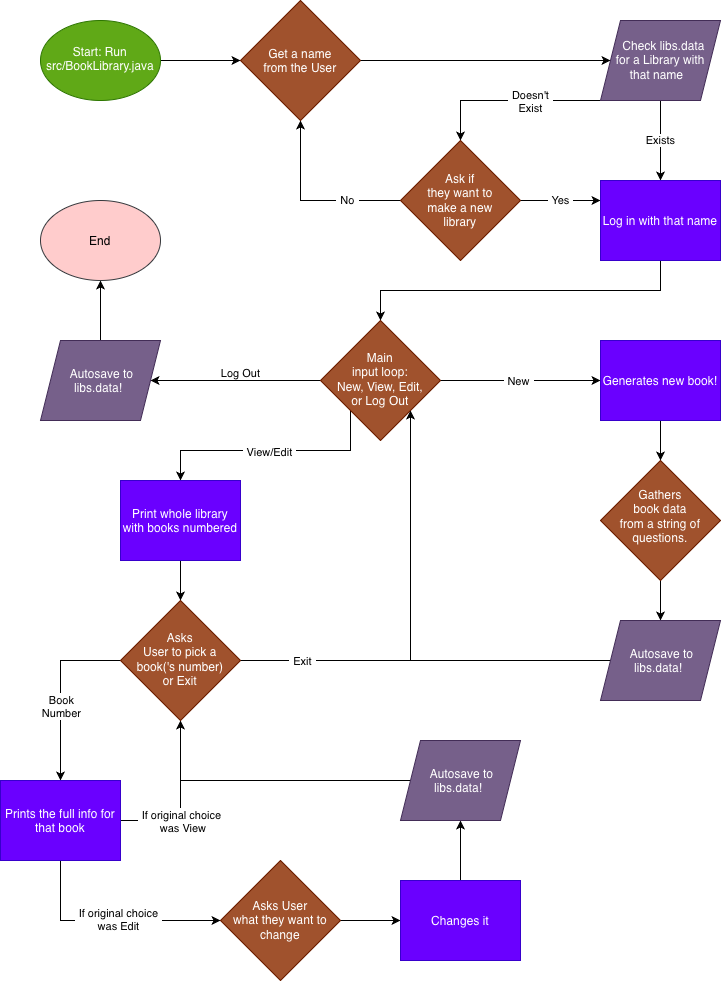

The diagram above was exported from draw.io. Its source (the exported page's mxGraphModel, read from the mxfile embedded in the PNG):
<mxGraphModel dx="1006" dy="690" grid="1" gridSize="10" guides="1" tooltips="1" connect="1" arrows="1" fold="1" page="1" pageScale="1" pageWidth="850" pageHeight="1100" math="0" shadow="0">
  <root>
    <mxCell id="0" />
    <mxCell id="1" parent="0" />
    <mxCell id="2Kr7P1EANF0jjBTE7YRJ-4" edge="1" parent="1" source="2Kr7P1EANF0jjBTE7YRJ-1" style="edgeStyle=orthogonalEdgeStyle;rounded=0;orthogonalLoop=1;jettySize=auto;html=1;exitX=1;exitY=0.5;exitDx=0;exitDy=0;entryX=0;entryY=0.5;entryDx=0;entryDy=0;defaultLabelBackgroundColor=page;labelPadding=0 4;" target="2Kr7P1EANF0jjBTE7YRJ-2">
      <mxGeometry relative="1" as="geometry" />
    </mxCell>
    <mxCell id="2Kr7P1EANF0jjBTE7YRJ-1" parent="1" style="ellipse;whiteSpace=wrap;html=1;shapeInside=1;fillColor=#60a917;fontColor=#ffffff;strokeColor=#2D7600;" value="Start: Run src/BookLibrary.java" vertex="1">
      <mxGeometry height="80" width="120" x="80" y="40" as="geometry" />
    </mxCell>
    <mxCell id="2Kr7P1EANF0jjBTE7YRJ-5" edge="1" parent="1" source="2Kr7P1EANF0jjBTE7YRJ-2" style="edgeStyle=orthogonalEdgeStyle;rounded=0;orthogonalLoop=1;jettySize=auto;html=1;exitX=1;exitY=0.5;exitDx=0;exitDy=0;entryX=0;entryY=0.5;entryDx=0;entryDy=0;defaultLabelBackgroundColor=page;labelPadding=0 4;" target="2Kr7P1EANF0jjBTE7YRJ-3">
      <mxGeometry relative="1" as="geometry" />
    </mxCell>
    <mxCell id="2Kr7P1EANF0jjBTE7YRJ-2" parent="1" style="rhombus;whiteSpace=wrap;html=1;shapeInside=1;fillColor=#a0522d;fontColor=#ffffff;strokeColor=#6D1F00;" value="Get a name from the User" vertex="1">
      <mxGeometry height="120" width="120" x="280" y="20" as="geometry" />
    </mxCell>
    <mxCell id="2Kr7P1EANF0jjBTE7YRJ-7" edge="1" parent="1" style="edgeStyle=orthogonalEdgeStyle;rounded=0;orthogonalLoop=1;jettySize=auto;html=1;exitX=0;exitY=1;exitDx=0;exitDy=0;entryX=0.5;entryY=0;entryDx=0;entryDy=0;defaultLabelBackgroundColor=page;labelPadding=0 4;" target="2Kr7P1EANF0jjBTE7YRJ-6">
      <mxGeometry relative="1" x="-0.0071" as="geometry">
        <mxPoint x="641" y="120" as="sourcePoint" />
        <mxPoint x="571" y="190" as="targetPoint" />
      </mxGeometry>
    </mxCell>
    <mxCell id="2Kr7P1EANF0jjBTE7YRJ-15" connectable="0" parent="2Kr7P1EANF0jjBTE7YRJ-7" style="edgeLabel;html=1;align=center;verticalAlign=middle;resizable=0;points=[];inheritText=1;defaultLabelBackgroundColor=page;labelPadding=0 4;" value="Doesn't&lt;div&gt;Exist&lt;/div&gt;" vertex="1">
      <mxGeometry relative="1" x="-0.2057" as="geometry">
        <mxPoint as="offset" />
      </mxGeometry>
    </mxCell>
    <mxCell id="2Kr7P1EANF0jjBTE7YRJ-11" edge="1" parent="1" source="2Kr7P1EANF0jjBTE7YRJ-3" style="edgeStyle=orthogonalEdgeStyle;rounded=0;orthogonalLoop=1;jettySize=auto;html=1;exitX=0.5;exitY=1;exitDx=0;exitDy=0;entryX=0.5;entryY=0;entryDx=0;entryDy=0;defaultLabelBackgroundColor=page;labelPadding=0 4;" target="2Kr7P1EANF0jjBTE7YRJ-9" value="Exists">
      <mxGeometry relative="1" as="geometry" />
    </mxCell>
    <mxCell id="2Kr7P1EANF0jjBTE7YRJ-3" parent="1" style="shape=parallelogram;perimeter=parallelogramPerimeter;whiteSpace=wrap;html=1;shapeInside=1;fixedSize=1;fillColor=#76608a;fontColor=#ffffff;strokeColor=#432D57;" value="Check libs.data for a Library with that name" vertex="1">
      <mxGeometry height="80" width="120" x="640" y="40" as="geometry" />
    </mxCell>
    <mxCell id="2Kr7P1EANF0jjBTE7YRJ-10" edge="1" parent="1" source="2Kr7P1EANF0jjBTE7YRJ-6" style="edgeStyle=orthogonalEdgeStyle;rounded=0;orthogonalLoop=1;jettySize=auto;html=1;exitX=0;exitY=0.5;exitDx=0;exitDy=0;entryX=0.5;entryY=1;entryDx=0;entryDy=0;defaultLabelBackgroundColor=page;labelPadding=0 4;" target="2Kr7P1EANF0jjBTE7YRJ-2">
      <mxGeometry relative="1" as="geometry" />
    </mxCell>
    <mxCell id="2Kr7P1EANF0jjBTE7YRJ-16" connectable="0" parent="2Kr7P1EANF0jjBTE7YRJ-10" style="edgeLabel;html=1;align=center;verticalAlign=middle;resizable=0;points=[];inheritText=1;defaultLabelBackgroundColor=page;labelPadding=0 4;" value="No" vertex="1">
      <mxGeometry relative="1" x="-0.4" y="-1" as="geometry">
        <mxPoint as="offset" />
      </mxGeometry>
    </mxCell>
    <mxCell id="2Kr7P1EANF0jjBTE7YRJ-12" edge="1" parent="1" source="2Kr7P1EANF0jjBTE7YRJ-6" style="edgeStyle=orthogonalEdgeStyle;rounded=0;orthogonalLoop=1;jettySize=auto;html=1;exitX=1;exitY=0.5;exitDx=0;exitDy=0;entryX=0;entryY=0.25;entryDx=0;entryDy=0;defaultLabelBackgroundColor=page;labelPadding=0 4;" target="2Kr7P1EANF0jjBTE7YRJ-9" value="Yes">
      <mxGeometry relative="1" as="geometry" />
    </mxCell>
    <mxCell id="2Kr7P1EANF0jjBTE7YRJ-6" parent="1" style="rhombus;whiteSpace=wrap;html=1;shapeInside=1;fillColor=#a0522d;fontColor=#ffffff;strokeColor=#6D1F00;" value="Ask if they want to make a new library" vertex="1">
      <mxGeometry height="120" width="120" x="440" y="160" as="geometry" />
    </mxCell>
    <mxCell id="2Kr7P1EANF0jjBTE7YRJ-18" edge="1" parent="1" source="2Kr7P1EANF0jjBTE7YRJ-9" style="edgeStyle=orthogonalEdgeStyle;rounded=0;orthogonalLoop=1;jettySize=auto;html=1;exitX=0.5;exitY=1;exitDx=0;exitDy=0;entryX=0.5;entryY=0;entryDx=0;entryDy=0;defaultLabelBackgroundColor=page;labelPadding=0 4;" target="2Kr7P1EANF0jjBTE7YRJ-17">
      <mxGeometry relative="1" as="geometry" />
    </mxCell>
    <mxCell id="2Kr7P1EANF0jjBTE7YRJ-9" parent="1" style="rounded=0;whiteSpace=wrap;html=1;fillColor=#6a00ff;strokeColor=#3700CC;fontColor=#ffffff;" value="Log in with that name" vertex="1">
      <mxGeometry height="80" width="120" x="640" y="200" as="geometry" />
    </mxCell>
    <mxCell id="2Kr7P1EANF0jjBTE7YRJ-22" edge="1" parent="1" source="2Kr7P1EANF0jjBTE7YRJ-17" style="edgeStyle=orthogonalEdgeStyle;rounded=0;orthogonalLoop=1;jettySize=auto;html=1;exitX=0;exitY=0.5;exitDx=0;exitDy=0;entryX=1;entryY=0.5;entryDx=0;entryDy=0;defaultLabelBackgroundColor=page;labelPadding=0 4;" target="2Kr7P1EANF0jjBTE7YRJ-21">
      <mxGeometry relative="1" as="geometry" />
    </mxCell>
    <mxCell id="2Kr7P1EANF0jjBTE7YRJ-24" connectable="0" parent="2Kr7P1EANF0jjBTE7YRJ-22" style="edgeLabel;html=1;align=center;verticalAlign=middle;resizable=0;points=[];inheritText=1;defaultLabelBackgroundColor=page;labelPadding=0 4;" value="Log Out" vertex="1">
      <mxGeometry relative="1" x="-0.0333" y="-1" as="geometry">
        <mxPoint x="1" y="-7" as="offset" />
      </mxGeometry>
    </mxCell>
    <mxCell id="2Kr7P1EANF0jjBTE7YRJ-26" edge="1" parent="1" source="2Kr7P1EANF0jjBTE7YRJ-17" style="edgeStyle=orthogonalEdgeStyle;rounded=0;orthogonalLoop=1;jettySize=auto;html=1;exitX=1;exitY=0.5;exitDx=0;exitDy=0;defaultLabelBackgroundColor=page;labelPadding=0 4;entryX=0;entryY=0.5;entryDx=0;entryDy=0;" target="2Kr7P1EANF0jjBTE7YRJ-25">
      <mxGeometry relative="1" as="geometry">
        <mxPoint x="630" y="400" as="targetPoint" />
      </mxGeometry>
    </mxCell>
    <mxCell id="2Kr7P1EANF0jjBTE7YRJ-33" connectable="0" parent="2Kr7P1EANF0jjBTE7YRJ-26" style="edgeLabel;html=1;align=center;verticalAlign=middle;resizable=0;points=[];inheritText=1;defaultLabelBackgroundColor=page;labelPadding=0 4;" value="New" vertex="1">
      <mxGeometry relative="1" x="-0.4941" as="geometry">
        <mxPoint x="37" as="offset" />
      </mxGeometry>
    </mxCell>
    <mxCell id="2Kr7P1EANF0jjBTE7YRJ-35" edge="1" parent="1" source="2Kr7P1EANF0jjBTE7YRJ-17" style="edgeStyle=orthogonalEdgeStyle;rounded=0;orthogonalLoop=1;jettySize=auto;html=1;exitX=0;exitY=1;exitDx=0;exitDy=0;entryX=0.5;entryY=0;entryDx=0;entryDy=0;defaultLabelBackgroundColor=page;labelPadding=0 4;" target="2Kr7P1EANF0jjBTE7YRJ-34">
      <mxGeometry relative="1" as="geometry">
        <Array as="points">
          <mxPoint x="390" y="470" />
          <mxPoint x="220" y="470" />
        </Array>
      </mxGeometry>
    </mxCell>
    <mxCell id="2Kr7P1EANF0jjBTE7YRJ-36" connectable="0" parent="2Kr7P1EANF0jjBTE7YRJ-35" style="edgeLabel;html=1;align=center;verticalAlign=middle;resizable=0;points=[];inheritText=1;defaultLabelBackgroundColor=page;labelPadding=0 4;" value="View/Edit" vertex="1">
      <mxGeometry relative="1" x="0.0148" y="1" as="geometry">
        <mxPoint as="offset" />
      </mxGeometry>
    </mxCell>
    <mxCell id="2Kr7P1EANF0jjBTE7YRJ-17" parent="1" style="rhombus;whiteSpace=wrap;html=1;shapeInside=1;fillColor=#a0522d;fontColor=#ffffff;strokeColor=#6D1F00;" value="Main input loop: New, View, Edit, or Log Out" vertex="1">
      <mxGeometry height="120" width="120" x="360" y="340" as="geometry" />
    </mxCell>
    <mxCell id="2Kr7P1EANF0jjBTE7YRJ-19" parent="1" style="ellipse;whiteSpace=wrap;html=1;shapeInside=1;fillColor=#ffcccc;strokeColor=#36393d;" value="End" vertex="1">
      <mxGeometry height="80" width="120" x="80" y="220" as="geometry" />
    </mxCell>
    <mxCell id="2Kr7P1EANF0jjBTE7YRJ-23" edge="1" parent="1" source="2Kr7P1EANF0jjBTE7YRJ-21" style="edgeStyle=orthogonalEdgeStyle;rounded=0;orthogonalLoop=1;jettySize=auto;html=1;exitX=0.5;exitY=0;exitDx=0;exitDy=0;entryX=0.5;entryY=1;entryDx=0;entryDy=0;defaultLabelBackgroundColor=page;labelPadding=0 4;" target="2Kr7P1EANF0jjBTE7YRJ-19">
      <mxGeometry relative="1" as="geometry" />
    </mxCell>
    <mxCell id="2Kr7P1EANF0jjBTE7YRJ-21" parent="1" style="shape=parallelogram;perimeter=parallelogramPerimeter;whiteSpace=wrap;html=1;shapeInside=1;fixedSize=1;fillColor=#76608a;fontColor=#ffffff;strokeColor=#432D57;" value="Autosave to libs.data!" vertex="1">
      <mxGeometry height="80" width="120" x="80" y="360" as="geometry" />
    </mxCell>
    <mxCell id="2Kr7P1EANF0jjBTE7YRJ-29" edge="1" parent="1" source="2Kr7P1EANF0jjBTE7YRJ-25" style="edgeStyle=orthogonalEdgeStyle;rounded=0;orthogonalLoop=1;jettySize=auto;html=1;exitX=0.5;exitY=1;exitDx=0;exitDy=0;entryX=0.5;entryY=0;entryDx=0;entryDy=0;defaultLabelBackgroundColor=page;labelPadding=0 4;" target="2Kr7P1EANF0jjBTE7YRJ-28">
      <mxGeometry relative="1" as="geometry" />
    </mxCell>
    <mxCell id="2Kr7P1EANF0jjBTE7YRJ-25" parent="1" style="rounded=0;whiteSpace=wrap;html=1;fillColor=#6a00ff;strokeColor=#3700CC;fontColor=#ffffff;" value="Generates new book!" vertex="1">
      <mxGeometry height="80" width="120" x="640" y="360" as="geometry" />
    </mxCell>
    <mxCell id="2Kr7P1EANF0jjBTE7YRJ-31" edge="1" parent="1" source="2Kr7P1EANF0jjBTE7YRJ-28" style="edgeStyle=orthogonalEdgeStyle;rounded=0;orthogonalLoop=1;jettySize=auto;html=1;exitX=0.5;exitY=1;exitDx=0;exitDy=0;entryX=0.5;entryY=0;entryDx=0;entryDy=0;defaultLabelBackgroundColor=page;labelPadding=0 4;" target="2Kr7P1EANF0jjBTE7YRJ-30">
      <mxGeometry relative="1" as="geometry" />
    </mxCell>
    <mxCell id="2Kr7P1EANF0jjBTE7YRJ-28" parent="1" style="rhombus;whiteSpace=wrap;html=1;shapeInside=1;fillColor=#a0522d;fontColor=#ffffff;strokeColor=#6D1F00;" value="Gathers book data from a string of questions." vertex="1">
      <mxGeometry height="120" width="120" x="640" y="480" as="geometry" />
    </mxCell>
    <mxCell id="2Kr7P1EANF0jjBTE7YRJ-32" edge="1" parent="1" source="2Kr7P1EANF0jjBTE7YRJ-30" style="edgeStyle=orthogonalEdgeStyle;rounded=0;orthogonalLoop=1;jettySize=auto;html=1;exitX=0;exitY=0.5;exitDx=0;exitDy=0;entryX=1;entryY=1;entryDx=0;entryDy=0;defaultLabelBackgroundColor=page;labelPadding=0 4;" target="2Kr7P1EANF0jjBTE7YRJ-17">
      <mxGeometry relative="1" as="geometry" />
    </mxCell>
    <mxCell id="2Kr7P1EANF0jjBTE7YRJ-30" parent="1" style="shape=parallelogram;perimeter=parallelogramPerimeter;whiteSpace=wrap;html=1;shapeInside=1;fixedSize=1;fillColor=#76608a;fontColor=#ffffff;strokeColor=#432D57;" value="Autosave to libs.data!" vertex="1">
      <mxGeometry height="80" width="120" x="640" y="640" as="geometry" />
    </mxCell>
    <mxCell id="2Kr7P1EANF0jjBTE7YRJ-40" edge="1" parent="1" source="2Kr7P1EANF0jjBTE7YRJ-34" style="edgeStyle=orthogonalEdgeStyle;rounded=0;orthogonalLoop=1;jettySize=auto;html=1;exitX=0.5;exitY=1;exitDx=0;exitDy=0;defaultLabelBackgroundColor=page;labelPadding=0 4;entryX=0.5;entryY=0;entryDx=0;entryDy=0;" target="2Kr7P1EANF0jjBTE7YRJ-37">
      <mxGeometry relative="1" as="geometry">
        <mxPoint x="220" y="630" as="targetPoint" />
      </mxGeometry>
    </mxCell>
    <mxCell id="2Kr7P1EANF0jjBTE7YRJ-34" parent="1" style="rounded=0;whiteSpace=wrap;html=1;fillColor=#6a00ff;strokeColor=#3700CC;fontColor=#ffffff;" value="Print whole library with books numbered" vertex="1">
      <mxGeometry height="80" width="120" x="160" y="500" as="geometry" />
    </mxCell>
    <mxCell id="2Kr7P1EANF0jjBTE7YRJ-38" edge="1" parent="1" source="2Kr7P1EANF0jjBTE7YRJ-37" style="edgeStyle=orthogonalEdgeStyle;rounded=0;orthogonalLoop=1;jettySize=auto;html=1;exitX=1;exitY=0.5;exitDx=0;exitDy=0;defaultLabelBackgroundColor=page;labelPadding=0 4;endArrow=none;endFill=0;">
      <mxGeometry relative="1" x="-0.2824" as="geometry">
        <mxPoint x="450" y="680" as="targetPoint" />
      </mxGeometry>
    </mxCell>
    <mxCell id="2Kr7P1EANF0jjBTE7YRJ-39" connectable="0" parent="2Kr7P1EANF0jjBTE7YRJ-38" style="edgeLabel;html=1;align=center;verticalAlign=middle;resizable=0;points=[];inheritText=1;defaultLabelBackgroundColor=page;labelPadding=0 4;" value="Exit" vertex="1">
      <mxGeometry relative="1" x="-0.2353" y="-2" as="geometry">
        <mxPoint x="-4" y="-2" as="offset" />
      </mxGeometry>
    </mxCell>
    <mxCell id="2Kr7P1EANF0jjBTE7YRJ-44" edge="1" parent="1" source="2Kr7P1EANF0jjBTE7YRJ-37" style="edgeStyle=orthogonalEdgeStyle;rounded=0;orthogonalLoop=1;jettySize=auto;html=1;exitX=0;exitY=0.5;exitDx=0;exitDy=0;entryX=0.5;entryY=0;entryDx=0;entryDy=0;defaultLabelBackgroundColor=page;labelPadding=0 4;" target="2Kr7P1EANF0jjBTE7YRJ-43">
      <mxGeometry relative="1" as="geometry" />
    </mxCell>
    <mxCell id="2Kr7P1EANF0jjBTE7YRJ-45" connectable="0" parent="2Kr7P1EANF0jjBTE7YRJ-44" style="edgeLabel;html=1;align=center;verticalAlign=middle;resizable=0;points=[];inheritText=1;defaultLabelBackgroundColor=page;labelPadding=0 4;" value="Book&lt;div&gt;Number&lt;/div&gt;" vertex="1">
      <mxGeometry relative="1" x="0.1667" as="geometry">
        <mxPoint as="offset" />
      </mxGeometry>
    </mxCell>
    <mxCell id="2Kr7P1EANF0jjBTE7YRJ-37" parent="1" style="rhombus;whiteSpace=wrap;html=1;shapeInside=1;fillColor=#a0522d;fontColor=#ffffff;strokeColor=#6D1F00;" value="Asks User to pick a book('s number) or Exit" vertex="1">
      <mxGeometry height="120" width="120" x="160" y="620" as="geometry" />
    </mxCell>
    <mxCell id="2Kr7P1EANF0jjBTE7YRJ-46" edge="1" parent="1" source="2Kr7P1EANF0jjBTE7YRJ-43" style="edgeStyle=orthogonalEdgeStyle;rounded=0;orthogonalLoop=1;jettySize=auto;html=1;exitX=1;exitY=0.5;exitDx=0;exitDy=0;entryX=0.5;entryY=1;entryDx=0;entryDy=0;defaultLabelBackgroundColor=page;labelPadding=0 4;" target="2Kr7P1EANF0jjBTE7YRJ-37">
      <mxGeometry relative="1" as="geometry" />
    </mxCell>
    <mxCell id="2Kr7P1EANF0jjBTE7YRJ-47" connectable="0" parent="2Kr7P1EANF0jjBTE7YRJ-46" style="edgeLabel;html=1;align=center;verticalAlign=middle;resizable=0;points=[];inheritText=1;defaultLabelBackgroundColor=page;labelPadding=0 4;" value="If original choice&lt;div&gt;&amp;nbsp;was View&lt;/div&gt;" vertex="1">
      <mxGeometry relative="1" x="0.3571" as="geometry">
        <mxPoint y="49" as="offset" />
      </mxGeometry>
    </mxCell>
    <mxCell id="2Kr7P1EANF0jjBTE7YRJ-50" edge="1" parent="1" source="2Kr7P1EANF0jjBTE7YRJ-43" style="edgeStyle=orthogonalEdgeStyle;rounded=0;orthogonalLoop=1;jettySize=auto;html=1;exitX=0.5;exitY=1;exitDx=0;exitDy=0;entryX=0;entryY=0.5;entryDx=0;entryDy=0;defaultLabelBackgroundColor=page;labelPadding=0 4;" target="2Kr7P1EANF0jjBTE7YRJ-49">
      <mxGeometry relative="1" as="geometry" />
    </mxCell>
    <mxCell id="2Kr7P1EANF0jjBTE7YRJ-51" connectable="0" parent="2Kr7P1EANF0jjBTE7YRJ-50" style="edgeLabel;html=1;align=center;verticalAlign=middle;resizable=0;points=[];inheritText=1;defaultLabelBackgroundColor=page;labelPadding=0 4;" value="If original choice&lt;div&gt;was Edit&lt;/div&gt;" vertex="1">
      <mxGeometry relative="1" x="0.0667" y="2" as="geometry">
        <mxPoint as="offset" />
      </mxGeometry>
    </mxCell>
    <mxCell id="2Kr7P1EANF0jjBTE7YRJ-43" parent="1" style="rounded=0;whiteSpace=wrap;html=1;fillColor=#6a00ff;strokeColor=#3700CC;fontColor=#ffffff;" value="Prints the full info for that book" vertex="1">
      <mxGeometry height="80" width="120" x="40" y="800" as="geometry" />
    </mxCell>
    <mxCell id="2Kr7P1EANF0jjBTE7YRJ-53" edge="1" parent="1" source="2Kr7P1EANF0jjBTE7YRJ-49" style="edgeStyle=orthogonalEdgeStyle;rounded=0;orthogonalLoop=1;jettySize=auto;html=1;exitX=1;exitY=0.5;exitDx=0;exitDy=0;entryX=0;entryY=0.5;entryDx=0;entryDy=0;defaultLabelBackgroundColor=page;labelPadding=0 4;" target="2Kr7P1EANF0jjBTE7YRJ-52">
      <mxGeometry relative="1" as="geometry" />
    </mxCell>
    <mxCell id="2Kr7P1EANF0jjBTE7YRJ-49" parent="1" style="rhombus;whiteSpace=wrap;html=1;shapeInside=1;fillColor=#a0522d;fontColor=#ffffff;strokeColor=#6D1F00;" value="Asks User what they want to change" vertex="1">
      <mxGeometry height="120" width="120" x="260" y="880" as="geometry" />
    </mxCell>
    <mxCell id="2Kr7P1EANF0jjBTE7YRJ-55" edge="1" parent="1" source="2Kr7P1EANF0jjBTE7YRJ-52" style="edgeStyle=orthogonalEdgeStyle;rounded=0;orthogonalLoop=1;jettySize=auto;html=1;exitX=0.5;exitY=0;exitDx=0;exitDy=0;entryX=0.5;entryY=1;entryDx=0;entryDy=0;defaultLabelBackgroundColor=page;labelPadding=0 4;" target="2Kr7P1EANF0jjBTE7YRJ-54">
      <mxGeometry relative="1" as="geometry" />
    </mxCell>
    <mxCell id="2Kr7P1EANF0jjBTE7YRJ-52" parent="1" style="rounded=0;whiteSpace=wrap;html=1;fillColor=#6a00ff;strokeColor=#3700CC;fontColor=#ffffff;" value="Changes it" vertex="1">
      <mxGeometry height="80" width="120" x="440" y="900" as="geometry" />
    </mxCell>
    <mxCell id="2Kr7P1EANF0jjBTE7YRJ-56" edge="1" parent="1" source="2Kr7P1EANF0jjBTE7YRJ-54" style="edgeStyle=orthogonalEdgeStyle;rounded=0;orthogonalLoop=1;jettySize=auto;html=1;exitX=0;exitY=0.5;exitDx=0;exitDy=0;defaultLabelBackgroundColor=page;labelPadding=0 4;endArrow=none;endFill=0;">
      <mxGeometry relative="1" as="geometry">
        <mxPoint x="220" y="800" as="targetPoint" />
      </mxGeometry>
    </mxCell>
    <mxCell id="2Kr7P1EANF0jjBTE7YRJ-54" parent="1" style="shape=parallelogram;perimeter=parallelogramPerimeter;whiteSpace=wrap;html=1;shapeInside=1;fixedSize=1;fillColor=#76608a;fontColor=#ffffff;strokeColor=#432D57;" value="Autosave to libs.data!" vertex="1">
      <mxGeometry height="80" width="120" x="440" y="760" as="geometry" />
    </mxCell>
  </root>
</mxGraphModel>